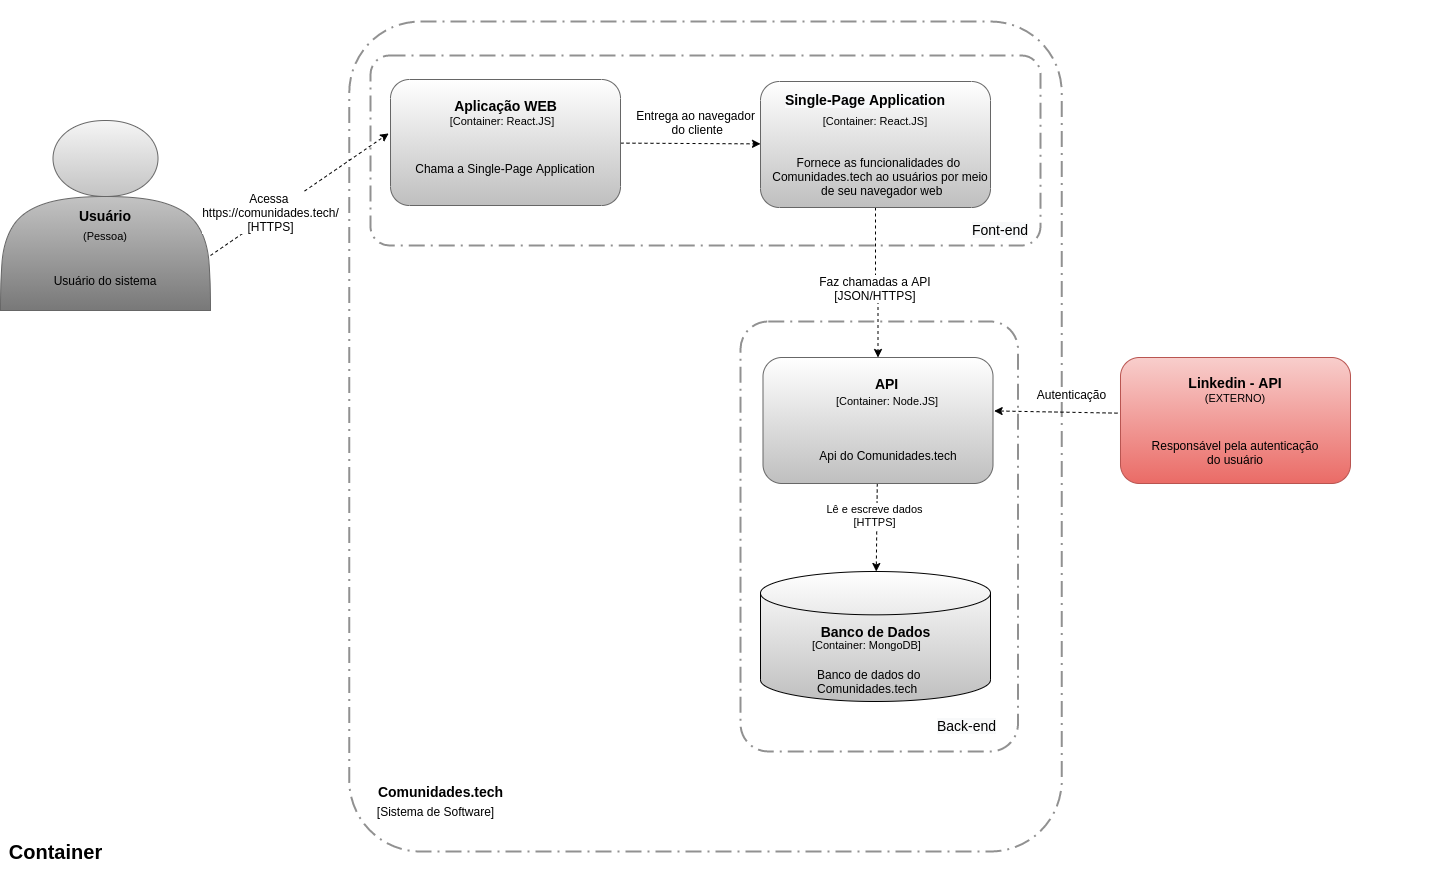

The diagram above was exported from draw.io. Its source (the exported page's mxGraphModel, read from the mxfile embedded in the PNG):
<mxGraphModel dx="1019" dy="1582" grid="1" gridSize="10" guides="1" tooltips="1" connect="1" arrows="1" fold="1" page="1" pageScale="1" pageWidth="850" pageHeight="1100" background="#ffffff" math="0" shadow="0">
  <root>
    <mxCell id="0" />
    <mxCell id="1" parent="0" />
    <mxCell id="La72UOM7kb08YvcQBenO-14" value="" style="rounded=1;arcSize=10;dashed=1;fillColor=none;gradientColor=none;dashPattern=8 3 1 3;strokeWidth=2;align=center;strokeColor=#919191;" parent="1" vertex="1">
      <mxGeometry x="378.75" y="-60" width="712.5" height="830" as="geometry" />
    </mxCell>
    <mxCell id="La72UOM7kb08YvcQBenO-10" value="" style="rounded=1;arcSize=10;dashed=1;fillColor=none;gradientColor=none;dashPattern=8 3 1 3;strokeWidth=2;align=center;strokeColor=#919191;" parent="1" vertex="1">
      <mxGeometry x="400" y="-26" width="670" height="190" as="geometry" />
    </mxCell>
    <mxCell id="La72UOM7kb08YvcQBenO-18" value="" style="rounded=1;arcSize=10;dashed=1;fillColor=none;gradientColor=none;dashPattern=8 3 1 3;strokeWidth=2;align=center;strokeColor=none;" parent="1" vertex="1">
      <mxGeometry x="80" y="-80" width="1398.75" height="880" as="geometry" />
    </mxCell>
    <mxCell id="La72UOM7kb08YvcQBenO-12" value="" style="rounded=1;arcSize=10;dashed=1;fillColor=none;gradientColor=none;dashPattern=8 3 1 3;strokeWidth=2;align=center;strokeColor=#919191;" parent="1" vertex="1">
      <mxGeometry x="770" y="240" width="277.5" height="430" as="geometry" />
    </mxCell>
    <mxCell id="yiWKibisqC1_SsWytMMh-1" value="" style="shape=actor;whiteSpace=wrap;html=1;fillColor=#f5f5f5;strokeColor=#666666;rounded=1;gradientColor=#787878;" parent="1" vertex="1">
      <mxGeometry x="30" y="39" width="210" height="190" as="geometry" />
    </mxCell>
    <mxCell id="yiWKibisqC1_SsWytMMh-2" value="&lt;font style=&quot;vertical-align: inherit&quot;&gt;&lt;font style=&quot;vertical-align: inherit&quot;&gt;&lt;font style=&quot;vertical-align: inherit&quot;&gt;&lt;font style=&quot;vertical-align: inherit ; font-size: 14px&quot;&gt;&lt;font style=&quot;vertical-align: inherit&quot;&gt;&lt;font style=&quot;vertical-align: inherit&quot;&gt;&lt;b&gt;Usuário&lt;/b&gt;&lt;/font&gt;&lt;/font&gt;&lt;/font&gt;&lt;/font&gt;&lt;/font&gt;&lt;/font&gt;" style="text;html=1;strokeColor=none;fillColor=none;align=center;verticalAlign=middle;whiteSpace=wrap;rounded=1;" parent="1" vertex="1">
      <mxGeometry x="90" y="124" width="90" height="20" as="geometry" />
    </mxCell>
    <mxCell id="yiWKibisqC1_SsWytMMh-3" value="&lt;font style=&quot;vertical-align: inherit&quot;&gt;&lt;font style=&quot;vertical-align: inherit&quot;&gt;&lt;font style=&quot;vertical-align: inherit&quot;&gt;&lt;font style=&quot;vertical-align: inherit ; font-size: 11px&quot;&gt;(Pessoa)&lt;/font&gt;&lt;/font&gt;&lt;/font&gt;&lt;/font&gt;" style="text;html=1;strokeColor=none;fillColor=none;align=center;verticalAlign=middle;whiteSpace=wrap;rounded=1;" parent="1" vertex="1">
      <mxGeometry x="115" y="144" width="40" height="20" as="geometry" />
    </mxCell>
    <mxCell id="yiWKibisqC1_SsWytMMh-48" style="rounded=0;orthogonalLoop=1;jettySize=auto;html=1;exitX=1;exitY=0;exitDx=0;exitDy=0;entryX=-0.008;entryY=0.428;entryDx=0;entryDy=0;entryPerimeter=0;dashed=1;endArrow=classic;endFill=1;fontSize=12;" parent="1" source="yiWKibisqC1_SsWytMMh-5" target="yiWKibisqC1_SsWytMMh-7" edge="1">
      <mxGeometry relative="1" as="geometry" />
    </mxCell>
    <mxCell id="yiWKibisqC1_SsWytMMh-49" value="Acessa&amp;nbsp;&lt;br&gt;&lt;span style=&quot;font-size: 12px&quot;&gt;https://comunidades.tech/&lt;br&gt;&lt;/span&gt;[HTTPS]" style="edgeLabel;html=1;align=center;verticalAlign=middle;resizable=0;points=[];fontSize=12;" parent="yiWKibisqC1_SsWytMMh-48" vertex="1" connectable="0">
      <mxGeometry x="-0.2923" y="-4" relative="1" as="geometry">
        <mxPoint x="-4.959999999999997" y="-4.34" as="offset" />
      </mxGeometry>
    </mxCell>
    <mxCell id="yiWKibisqC1_SsWytMMh-5" value="&lt;font style=&quot;vertical-align: inherit&quot;&gt;&lt;font style=&quot;vertical-align: inherit&quot;&gt;&lt;font style=&quot;vertical-align: inherit&quot;&gt;&lt;font style=&quot;vertical-align: inherit&quot;&gt;&lt;font style=&quot;vertical-align: inherit&quot;&gt;&lt;font style=&quot;vertical-align: inherit ; font-size: 12px&quot;&gt;Usuário do sistema&lt;/font&gt;&lt;/font&gt;&lt;/font&gt;&lt;/font&gt;&lt;/font&gt;&lt;/font&gt;" style="text;html=1;strokeColor=none;fillColor=none;align=center;verticalAlign=middle;whiteSpace=wrap;rounded=1;" parent="1" vertex="1">
      <mxGeometry x="30" y="174" width="210" height="50" as="geometry" />
    </mxCell>
    <mxCell id="yiWKibisqC1_SsWytMMh-42" value="" style="rounded=0;orthogonalLoop=1;jettySize=auto;html=1;dashed=1;endArrow=classic;endFill=1;fontSize=12;entryX=0.5;entryY=0;entryDx=0;entryDy=0;exitX=0.5;exitY=1;exitDx=0;exitDy=0;edgeStyle=orthogonalEdgeStyle;" parent="1" source="u8NJiGLVrg2QOoTCaMs9-2" target="yiWKibisqC1_SsWytMMh-38" edge="1">
      <mxGeometry relative="1" as="geometry">
        <mxPoint x="898" y="130" as="sourcePoint" />
      </mxGeometry>
    </mxCell>
    <mxCell id="yiWKibisqC1_SsWytMMh-43" value="Faz chamadas a API&amp;nbsp;&lt;br&gt;[JSON/HTTPS]&amp;nbsp;" style="edgeLabel;html=1;align=center;verticalAlign=middle;resizable=0;points=[];fontSize=12;" parent="yiWKibisqC1_SsWytMMh-42" vertex="1" connectable="0">
      <mxGeometry x="-0.1429" y="7" relative="1" as="geometry">
        <mxPoint x="-7" y="15" as="offset" />
      </mxGeometry>
    </mxCell>
    <mxCell id="13VtEeCG9BYvJUAPuYmA-5" style="rounded=0;orthogonalLoop=1;jettySize=auto;html=1;entryX=0.001;entryY=0.442;entryDx=0;entryDy=0;dashed=1;entryPerimeter=0;endArrow=none;endFill=0;startArrow=classic;startFill=1;exitX=1.005;exitY=0.424;exitDx=0;exitDy=0;exitPerimeter=0;" parent="1" target="13VtEeCG9BYvJUAPuYmA-1" edge="1" source="yiWKibisqC1_SsWytMMh-38">
      <mxGeometry relative="1" as="geometry">
        <mxPoint x="650" y="300" as="sourcePoint" />
      </mxGeometry>
    </mxCell>
    <mxCell id="13VtEeCG9BYvJUAPuYmA-6" value="Autenticação" style="edgeLabel;html=1;align=center;verticalAlign=middle;resizable=0;points=[];fontSize=12;" parent="13VtEeCG9BYvJUAPuYmA-5" vertex="1" connectable="0">
      <mxGeometry x="-0.3039" y="1" relative="1" as="geometry">
        <mxPoint x="32.34" y="-17.21" as="offset" />
      </mxGeometry>
    </mxCell>
    <mxCell id="u8NJiGLVrg2QOoTCaMs9-7" style="rounded=0;orthogonalLoop=1;jettySize=auto;html=1;dashed=1;" edge="1" parent="1" source="yiWKibisqC1_SsWytMMh-7" target="u8NJiGLVrg2QOoTCaMs9-2">
      <mxGeometry relative="1" as="geometry" />
    </mxCell>
    <mxCell id="yiWKibisqC1_SsWytMMh-7" value="" style="whiteSpace=wrap;html=1;strokeColor=#666666;rounded=1;fillColor=#FFFFFF;gradientColor=#BFBFBF;" parent="1" vertex="1">
      <mxGeometry x="420" y="-2" width="230" height="126" as="geometry" />
    </mxCell>
    <mxCell id="yiWKibisqC1_SsWytMMh-8" value="&lt;font style=&quot;font-size: 14px&quot;&gt;&lt;b&gt;Aplicação WEB&lt;/b&gt;&lt;/font&gt;" style="text;html=1;align=center;verticalAlign=middle;resizable=0;points=[];autosize=1;rounded=1;" parent="1" vertex="1">
      <mxGeometry x="475" y="14" width="120" height="20" as="geometry" />
    </mxCell>
    <mxCell id="yiWKibisqC1_SsWytMMh-9" value="&lt;font face=&quot;helvetica&quot;&gt;&lt;span style=&quot;font-size: 11px&quot;&gt;[Container: React.JS]&lt;/span&gt;&lt;/font&gt;" style="text;whiteSpace=wrap;html=1;rounded=1;align=center;" parent="1" vertex="1">
      <mxGeometry x="442.5" y="26" width="177.5" height="30" as="geometry" />
    </mxCell>
    <mxCell id="yiWKibisqC1_SsWytMMh-16" value="&lt;font color=&quot;rgba(0, 0, 0, 0)&quot; face=&quot;monospace&quot;&gt;&lt;span style=&quot;font-size: 0px&quot;&gt;dsfafa&lt;/span&gt;&lt;/font&gt;" style="text;html=1;align=center;verticalAlign=middle;resizable=0;points=[];autosize=1;rounded=1;" parent="1" vertex="1">
      <mxGeometry x="907.5" y="366" width="20" height="20" as="geometry" />
    </mxCell>
    <mxCell id="yiWKibisqC1_SsWytMMh-17" value="&lt;font style=&quot;font-size: 12px&quot;&gt;Chama a Single-Page Application&lt;/font&gt;" style="text;html=1;strokeColor=none;fillColor=none;align=center;verticalAlign=middle;whiteSpace=wrap;rounded=1;" parent="1" vertex="1">
      <mxGeometry x="425" y="64" width="220" height="45" as="geometry" />
    </mxCell>
    <mxCell id="yiWKibisqC1_SsWytMMh-33" value="&lt;font size=&quot;1&quot;&gt;&lt;b style=&quot;font-size: 20px&quot;&gt;Container&lt;/b&gt;&lt;/font&gt;" style="text;html=1;align=center;verticalAlign=middle;resizable=0;points=[];autosize=1;fontSize=12;" parent="1" vertex="1">
      <mxGeometry x="30" y="760" width="110" height="20" as="geometry" />
    </mxCell>
    <mxCell id="La72UOM7kb08YvcQBenO-8" style="edgeStyle=none;rounded=0;orthogonalLoop=1;jettySize=auto;html=1;startArrow=none;startFill=0;endArrow=classic;endFill=1;dashed=1;" parent="1" source="yiWKibisqC1_SsWytMMh-38" target="La72UOM7kb08YvcQBenO-2" edge="1">
      <mxGeometry relative="1" as="geometry" />
    </mxCell>
    <mxCell id="La72UOM7kb08YvcQBenO-9" value="Lê e escreve dados&lt;br&gt;[HTTPS]" style="edgeLabel;html=1;align=center;verticalAlign=middle;resizable=0;points=[];" parent="La72UOM7kb08YvcQBenO-8" vertex="1" connectable="0">
      <mxGeometry x="-0.2627" y="-3" relative="1" as="geometry">
        <mxPoint as="offset" />
      </mxGeometry>
    </mxCell>
    <mxCell id="yiWKibisqC1_SsWytMMh-38" value="" style="whiteSpace=wrap;html=1;strokeColor=#666666;rounded=1;fillColor=#FFFFFF;gradientColor=#BFBFBF;" parent="1" vertex="1">
      <mxGeometry x="792.5" y="276" width="230" height="126" as="geometry" />
    </mxCell>
    <mxCell id="yiWKibisqC1_SsWytMMh-39" value="&lt;span style=&quot;font-size: 14px&quot;&gt;&lt;b&gt;API&amp;nbsp;&lt;/b&gt;&lt;/span&gt;" style="text;html=1;align=center;verticalAlign=middle;resizable=0;points=[];autosize=1;rounded=1;" parent="1" vertex="1">
      <mxGeometry x="897.5" y="292" width="40" height="20" as="geometry" />
    </mxCell>
    <mxCell id="yiWKibisqC1_SsWytMMh-40" value="&lt;span style=&quot;color: rgb(0 , 0 , 0) ; font-family: &amp;#34;helvetica&amp;#34; ; font-style: normal ; font-weight: 400 ; letter-spacing: normal ; text-indent: 0px ; text-transform: none ; word-spacing: 0px ; display: inline ; float: none&quot;&gt;&lt;font style=&quot;font-size: 11px&quot;&gt;[Container: Node.JS]&lt;/font&gt;&lt;/span&gt;" style="text;whiteSpace=wrap;html=1;rounded=1;align=center;" parent="1" vertex="1">
      <mxGeometry x="827.33" y="306" width="180.34" height="24" as="geometry" />
    </mxCell>
    <mxCell id="yiWKibisqC1_SsWytMMh-41" value="&lt;font style=&quot;font-size: 12px&quot;&gt;Api do Comunidades.tech&lt;/font&gt;" style="text;html=1;strokeColor=none;fillColor=none;align=center;verticalAlign=middle;whiteSpace=wrap;rounded=1;" parent="1" vertex="1">
      <mxGeometry x="807.5" y="351" width="220" height="45" as="geometry" />
    </mxCell>
    <mxCell id="13VtEeCG9BYvJUAPuYmA-1" value="" style="whiteSpace=wrap;html=1;fillColor=#f8cecc;strokeColor=#b85450;rounded=1;gradientColor=#ea6b66;align=center;" parent="1" vertex="1">
      <mxGeometry x="1150" y="276" width="230" height="126" as="geometry" />
    </mxCell>
    <mxCell id="13VtEeCG9BYvJUAPuYmA-2" value="&lt;b style=&quot;color: rgb(0 , 0 , 0) ; font-family: &amp;#34;helvetica&amp;#34; ; font-size: 14px ; font-style: normal ; letter-spacing: normal ; text-indent: 0px ; text-transform: none ; word-spacing: 0px&quot;&gt;Linkedin - API&lt;/b&gt;" style="text;whiteSpace=wrap;html=1;align=center;" parent="1" vertex="1">
      <mxGeometry x="1210" y="287" width="110" height="30" as="geometry" />
    </mxCell>
    <mxCell id="13VtEeCG9BYvJUAPuYmA-3" value="&lt;span style=&quot;color: rgb(0 , 0 , 0) ; font-family: &amp;#34;helvetica&amp;#34; ; font-size: 11px ; font-style: normal ; letter-spacing: normal ; text-indent: 0px ; text-transform: none ; word-spacing: 0px ; display: inline ; float: none&quot;&gt;(EXTERNO)&lt;/span&gt;" style="text;whiteSpace=wrap;html=1;align=center;" parent="1" vertex="1">
      <mxGeometry x="1230" y="303" width="70" height="30" as="geometry" />
    </mxCell>
    <mxCell id="13VtEeCG9BYvJUAPuYmA-4" value="&lt;div style=&quot;&quot;&gt;&lt;font face=&quot;helvetica&quot;&gt;Responsável pela autenticação do usuário&lt;/font&gt;&lt;/div&gt;" style="text;whiteSpace=wrap;html=1;align=center;" parent="1" vertex="1">
      <mxGeometry x="1175" y="351" width="180" height="40" as="geometry" />
    </mxCell>
    <mxCell id="La72UOM7kb08YvcQBenO-2" value="" style="strokeWidth=1;html=1;shape=mxgraph.flowchart.database;whiteSpace=wrap;align=center;fillColor=#FFFFFF;gradientColor=#BFBFBF;" parent="1" vertex="1">
      <mxGeometry x="790" y="490" width="230" height="130" as="geometry" />
    </mxCell>
    <mxCell id="La72UOM7kb08YvcQBenO-3" value="&lt;span style=&quot;font-size: 14px&quot;&gt;&lt;b&gt;Banco de Dados&lt;/b&gt;&lt;/span&gt;" style="text;html=1;align=center;verticalAlign=middle;resizable=0;points=[];autosize=1;rounded=1;" parent="1" vertex="1">
      <mxGeometry x="840" y="540" width="130" height="20" as="geometry" />
    </mxCell>
    <mxCell id="La72UOM7kb08YvcQBenO-4" value="&lt;span style=&quot;color: rgb(0 , 0 , 0) ; font-family: &amp;#34;helvetica&amp;#34; ; font-size: 11px ; font-style: normal ; font-weight: 400 ; letter-spacing: normal ; text-align: center ; text-indent: 0px ; text-transform: none ; word-spacing: 0px ; display: inline ; float: none&quot;&gt;[Container: MongoDB]&lt;/span&gt;" style="text;whiteSpace=wrap;html=1;" parent="1" vertex="1">
      <mxGeometry x="840" y="550" width="130" height="30" as="geometry" />
    </mxCell>
    <mxCell id="La72UOM7kb08YvcQBenO-5" value="&lt;span style=&quot;color: rgb(0 , 0 , 0) ; font-family: &amp;#34;helvetica&amp;#34; ; font-size: 12px ; font-style: normal ; font-weight: 400 ; letter-spacing: normal ; text-align: center ; text-indent: 0px ; text-transform: none ; word-spacing: 0px ; display: inline ; float: none&quot;&gt;Banco de dados do Comunidades.tech&lt;/span&gt;" style="text;whiteSpace=wrap;html=1;" parent="1" vertex="1">
      <mxGeometry x="845" y="580" width="120" height="30" as="geometry" />
    </mxCell>
    <mxCell id="La72UOM7kb08YvcQBenO-11" value="&lt;span style=&quot;color: rgb(0 , 0 , 0) ; font-family: &amp;#34;helvetica&amp;#34; ; font-size: 14px ; font-style: normal ; letter-spacing: normal ; text-align: center ; text-indent: 0px ; text-transform: none ; word-spacing: 0px ; background-color: rgb(248 , 249 , 250)&quot;&gt;Font-end&lt;/span&gt;" style="text;whiteSpace=wrap;html=1;" parent="1" vertex="1">
      <mxGeometry x="1000" y="134" width="60" height="30" as="geometry" />
    </mxCell>
    <mxCell id="La72UOM7kb08YvcQBenO-13" value="&lt;span style=&quot;color: rgb(0 , 0 , 0) ; font-family: &amp;#34;helvetica&amp;#34; ; font-size: 14px ; font-style: normal ; font-weight: 400 ; letter-spacing: normal ; text-align: center ; text-indent: 0px ; text-transform: none ; word-spacing: 0px ; background-color: rgb(248 , 249 , 250) ; display: inline ; float: none&quot;&gt;Back-end&lt;/span&gt;" style="text;whiteSpace=wrap;html=1;" parent="1" vertex="1">
      <mxGeometry x="965" y="630" width="80" height="30" as="geometry" />
    </mxCell>
    <mxCell id="La72UOM7kb08YvcQBenO-16" value="&lt;font style=&quot;font-size: 14px&quot;&gt;&lt;b&gt;Comunidades.tech&lt;/b&gt;&lt;/font&gt;" style="text;html=1;align=center;verticalAlign=middle;resizable=0;points=[];autosize=1;" parent="1" vertex="1">
      <mxGeometry x="400" y="700" width="140" height="20" as="geometry" />
    </mxCell>
    <mxCell id="La72UOM7kb08YvcQBenO-17" value="[Sistema de Software]" style="text;html=1;align=center;verticalAlign=middle;resizable=0;points=[];autosize=1;" parent="1" vertex="1">
      <mxGeometry x="400" y="720" width="130" height="20" as="geometry" />
    </mxCell>
    <mxCell id="u8NJiGLVrg2QOoTCaMs9-2" value="" style="whiteSpace=wrap;html=1;strokeColor=#666666;rounded=1;fillColor=#FFFFFF;gradientColor=#BFBFBF;" vertex="1" parent="1">
      <mxGeometry x="790" width="230" height="126" as="geometry" />
    </mxCell>
    <mxCell id="u8NJiGLVrg2QOoTCaMs9-3" value="&lt;b style=&quot;color: rgb(0 , 0 , 0) ; font-family: &amp;#34;helvetica&amp;#34; ; font-size: 14px ; font-style: normal ; letter-spacing: normal ; text-indent: 0px ; text-transform: none ; word-spacing: 0px ; background-color: rgb(248 , 249 , 250)&quot;&gt;Single-Page Application&lt;/b&gt;" style="text;whiteSpace=wrap;html=1;align=center;" vertex="1" parent="1">
      <mxGeometry x="810" y="4" width="170" height="30" as="geometry" />
    </mxCell>
    <mxCell id="u8NJiGLVrg2QOoTCaMs9-4" value="&lt;span style=&quot;color: rgb(0 , 0 , 0) ; font-family: &amp;#34;helvetica&amp;#34; ; font-size: 11px ; font-style: normal ; font-weight: 400 ; letter-spacing: normal ; text-indent: 0px ; text-transform: none ; word-spacing: 0px ; display: inline ; float: none&quot;&gt;[Container: React.JS]&lt;/span&gt;" style="text;whiteSpace=wrap;html=1;align=center;" vertex="1" parent="1">
      <mxGeometry x="840" y="26" width="130" height="30" as="geometry" />
    </mxCell>
    <mxCell id="u8NJiGLVrg2QOoTCaMs9-5" value="&lt;span style=&quot;color: rgb(0 , 0 , 0) ; font-family: &amp;#34;helvetica&amp;#34; ; font-size: 12px ; font-style: normal ; font-weight: 400 ; letter-spacing: normal ; text-indent: 0px ; text-transform: none ; word-spacing: 0px ; display: inline ; float: none&quot;&gt;Fornece as funcionalidades do &lt;br&gt;Comunidades.tech ao usuários por meio&lt;br&gt;&amp;nbsp;de seu navegador web&lt;/span&gt;" style="text;whiteSpace=wrap;html=1;align=center;" vertex="1" parent="1">
      <mxGeometry x="800" y="67.5" width="220" height="41.5" as="geometry" />
    </mxCell>
    <mxCell id="u8NJiGLVrg2QOoTCaMs9-8" value="Entrega ao navegador&lt;br&gt;&amp;nbsp;do cliente" style="text;html=1;align=center;verticalAlign=middle;resizable=0;points=[];autosize=1;" vertex="1" parent="1">
      <mxGeometry x="660" y="26" width="130" height="30" as="geometry" />
    </mxCell>
  </root>
</mxGraphModel>